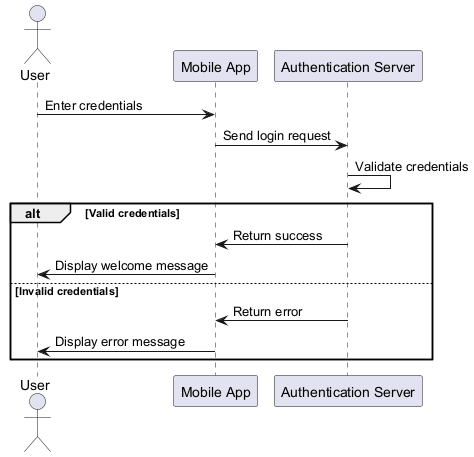

The diagram above was rendered by PlantUML. Its source (embedded in the PNG):
@startuml
actor User
participant "Mobile App" as App
participant "Authentication Server" as AuthServer

User -> App : Enter credentials
App -> AuthServer : Send login request
AuthServer -> AuthServer : Validate credentials
alt Valid credentials
    AuthServer -> App : Return success
    App -> User : Display welcome message
else Invalid credentials
    AuthServer -> App : Return error
    App -> User : Display error message
end
@enduml